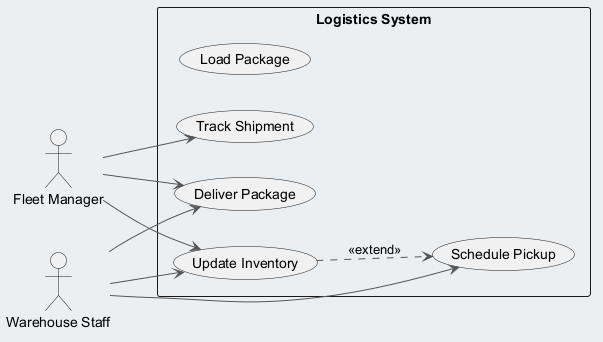

The diagram above was rendered by PlantUML. Its source (embedded in the PNG):
@startuml
skinparam backgroundColor #ECEFF1
skinparam classBackgroundColor #FFFFFF
skinparam classBorderColor #455A64
skinparam ArrowColor #555555
left to right direction
actor "Fleet Manager" as FleetManager
actor "Warehouse Staff" as WarehouseStaff
rectangle "Logistics System" {
  usecase "Load Package" as UC_LoadPackage
  usecase "Schedule Pickup" as UC_SchedulePickup
  usecase "Deliver Package" as UC_DeliverPackage
  usecase "Update Inventory" as UC_UpdateInventory
  usecase "Track Shipment" as UC_TrackShipment
}
FleetManager --> UC_TrackShipment
FleetManager --> UC_UpdateInventory
FleetManager --> UC_DeliverPackage
WarehouseStaff --> UC_SchedulePickup
WarehouseStaff --> UC_UpdateInventory
WarehouseStaff --> UC_DeliverPackage
UC_UpdateInventory ..> UC_SchedulePickup : <<extend>>
@enduml